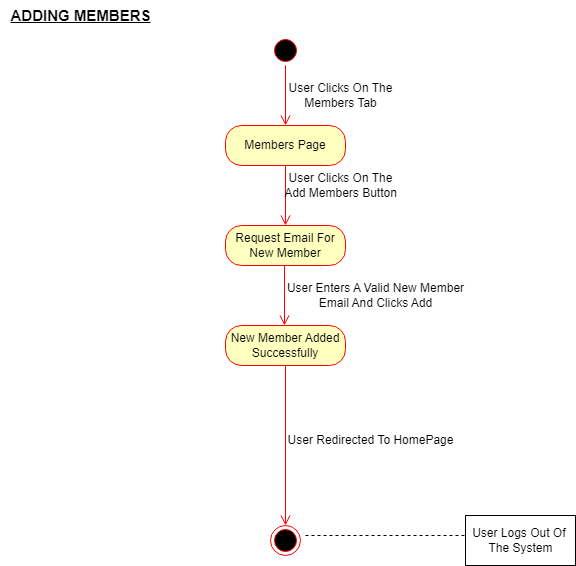

The diagram above was exported from draw.io. Its source (the exported page's mxGraphModel, read from the mxfile embedded in the PNG):
<mxGraphModel dx="1422" dy="762" grid="1" gridSize="10" guides="1" tooltips="1" connect="1" arrows="1" fold="1" page="1" pageScale="1" pageWidth="827" pageHeight="1169" math="0" shadow="0">
  <root>
    <mxCell id="0" />
    <mxCell id="1" parent="0" />
    <mxCell id="H5wP7BvJ4Wc_Y8twhQNj-1" value="" style="ellipse;html=1;shape=startState;fillColor=#000000;strokeColor=#ff0000;" vertex="1" parent="1">
      <mxGeometry x="395" y="120" width="30" height="30" as="geometry" />
    </mxCell>
    <mxCell id="H5wP7BvJ4Wc_Y8twhQNj-2" value="" style="edgeStyle=orthogonalEdgeStyle;html=1;verticalAlign=bottom;endArrow=open;endSize=8;strokeColor=#ff0000;rounded=0;" edge="1" parent="1" source="H5wP7BvJ4Wc_Y8twhQNj-1">
      <mxGeometry relative="1" as="geometry">
        <mxPoint x="410" y="210" as="targetPoint" />
      </mxGeometry>
    </mxCell>
    <mxCell id="H5wP7BvJ4Wc_Y8twhQNj-3" value="Members Page" style="rounded=1;whiteSpace=wrap;html=1;arcSize=40;fontColor=#000000;fillColor=#ffffc0;strokeColor=#ff0000;" vertex="1" parent="1">
      <mxGeometry x="350" y="210" width="120" height="40" as="geometry" />
    </mxCell>
    <mxCell id="H5wP7BvJ4Wc_Y8twhQNj-4" value="" style="edgeStyle=orthogonalEdgeStyle;html=1;verticalAlign=bottom;endArrow=open;endSize=8;strokeColor=#ff0000;rounded=0;" edge="1" parent="1" source="H5wP7BvJ4Wc_Y8twhQNj-3">
      <mxGeometry relative="1" as="geometry">
        <mxPoint x="410" y="310" as="targetPoint" />
      </mxGeometry>
    </mxCell>
    <mxCell id="H5wP7BvJ4Wc_Y8twhQNj-5" value="Request Email For&lt;br&gt;New Member" style="rounded=1;whiteSpace=wrap;html=1;arcSize=40;fontColor=#000000;fillColor=#ffffc0;strokeColor=#ff0000;" vertex="1" parent="1">
      <mxGeometry x="350" y="310" width="120" height="40" as="geometry" />
    </mxCell>
    <mxCell id="H5wP7BvJ4Wc_Y8twhQNj-8" value="New Member Added Successfully" style="rounded=1;whiteSpace=wrap;html=1;arcSize=40;fontColor=#000000;fillColor=#ffffc0;strokeColor=#ff0000;" vertex="1" parent="1">
      <mxGeometry x="350" y="410" width="120" height="40" as="geometry" />
    </mxCell>
    <mxCell id="H5wP7BvJ4Wc_Y8twhQNj-9" value="" style="edgeStyle=orthogonalEdgeStyle;html=1;verticalAlign=bottom;endArrow=open;endSize=8;strokeColor=#ff0000;rounded=0;" edge="1" parent="1" source="H5wP7BvJ4Wc_Y8twhQNj-8">
      <mxGeometry relative="1" as="geometry">
        <mxPoint x="410" y="610" as="targetPoint" />
      </mxGeometry>
    </mxCell>
    <mxCell id="H5wP7BvJ4Wc_Y8twhQNj-10" value="" style="ellipse;html=1;shape=endState;fillColor=#000000;strokeColor=#ff0000;" vertex="1" parent="1">
      <mxGeometry x="395" y="610" width="30" height="30" as="geometry" />
    </mxCell>
    <mxCell id="H5wP7BvJ4Wc_Y8twhQNj-11" value="" style="endArrow=none;endFill=0;endSize=12;html=1;rounded=0;dashed=1;" edge="1" parent="1">
      <mxGeometry width="160" relative="1" as="geometry">
        <mxPoint x="430" y="620" as="sourcePoint" />
        <mxPoint x="590" y="620" as="targetPoint" />
      </mxGeometry>
    </mxCell>
    <mxCell id="H5wP7BvJ4Wc_Y8twhQNj-12" value="User Logs Out Of&amp;nbsp;&lt;br&gt;The System" style="html=1;" vertex="1" parent="1">
      <mxGeometry x="590" y="600" width="110" height="50" as="geometry" />
    </mxCell>
    <mxCell id="H5wP7BvJ4Wc_Y8twhQNj-13" value="User Clicks On The &lt;br&gt;Members Tab" style="text;html=1;resizable=0;autosize=1;align=center;verticalAlign=middle;points=[];fillColor=none;strokeColor=none;rounded=0;" vertex="1" parent="1">
      <mxGeometry x="400" y="160" width="130" height="40" as="geometry" />
    </mxCell>
    <mxCell id="H5wP7BvJ4Wc_Y8twhQNj-14" value="User Redirected To HomePage" style="text;html=1;resizable=0;autosize=1;align=center;verticalAlign=middle;points=[];fillColor=none;strokeColor=none;rounded=0;" vertex="1" parent="1">
      <mxGeometry x="400" y="510" width="190" height="30" as="geometry" />
    </mxCell>
    <mxCell id="H5wP7BvJ4Wc_Y8twhQNj-16" value="User Clicks On The&lt;br&gt;Add Members Button" style="text;html=1;resizable=0;autosize=1;align=center;verticalAlign=middle;points=[];fillColor=none;strokeColor=none;rounded=0;" vertex="1" parent="1">
      <mxGeometry x="395" y="250" width="140" height="40" as="geometry" />
    </mxCell>
    <mxCell id="H5wP7BvJ4Wc_Y8twhQNj-17" value="ADDING MEMBERS" style="text;html=1;resizable=0;autosize=1;align=center;verticalAlign=middle;points=[];fillColor=none;strokeColor=none;rounded=0;fontStyle=5;fontSize=15;" vertex="1" parent="1">
      <mxGeometry x="125" y="85" width="160" height="30" as="geometry" />
    </mxCell>
    <mxCell id="H5wP7BvJ4Wc_Y8twhQNj-18" value="User Enters A Valid New Member&lt;br&gt;Email And Clicks Add" style="text;html=1;resizable=0;autosize=1;align=center;verticalAlign=middle;points=[];fillColor=none;strokeColor=none;rounded=0;" vertex="1" parent="1">
      <mxGeometry x="400" y="360" width="200" height="40" as="geometry" />
    </mxCell>
    <mxCell id="H5wP7BvJ4Wc_Y8twhQNj-19" value="" style="edgeStyle=orthogonalEdgeStyle;html=1;verticalAlign=bottom;endArrow=open;endSize=8;strokeColor=#ff0000;rounded=0;" edge="1" parent="1">
      <mxGeometry relative="1" as="geometry">
        <mxPoint x="409" y="410" as="targetPoint" />
        <mxPoint x="409" y="350" as="sourcePoint" />
      </mxGeometry>
    </mxCell>
  </root>
</mxGraphModel>